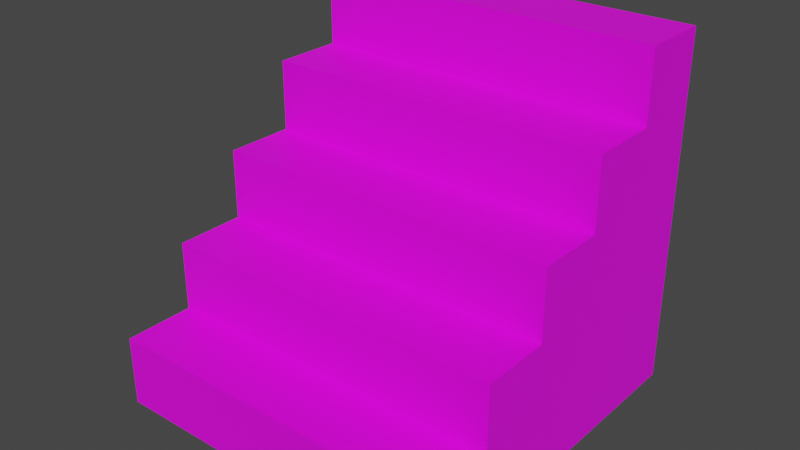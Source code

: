 # Source: Stairs.blend  (saved by Blender 4.0.36; exported with 4.5.12 LTS)
import bpy
from mathutils import Matrix  # noqa: F401  (used for matrix-valued properties, if any)

bpy.ops.wm.read_factory_settings(use_empty=True)
scene = bpy.context.scene
scene.name = 'Scene'

# ---- collections
col_collection = bpy.data.collections.new('Collection'); scene.collection.children.link(col_collection)

# ---- images (referenced by path relative to the original .blend; pixels are not part of the script)
import os
ASSET_DIR = os.environ.get("B2B_ASSET_DIR", "")  # directory of the original .blend (textures are referenced by path, not embedded)
HERE = os.path.dirname(os.path.abspath(__file__))  # packed textures are extracted next to this script under _unpacked/

def load_image(name, relpath, width, height, colorspace="sRGB"):
    """Load a texture the original file referenced (path relative to the .blend, or extracted next to this script)."""
    p = next((c for c in (os.path.join(HERE, relpath), os.path.join(ASSET_DIR, relpath)) if relpath and os.path.exists(c)), "")
    if p:
        img = bpy.data.images.load(p, check_existing=True)
        img.name = name
    else:  # same state as the original file: an image datablock whose file is absent (Cycles renders it pink)
        img = bpy.data.images.new(name, width, height)
        img.source = "FILE"
        img.filepath = "//" + (relpath or name)
    img.colorspace_settings.name = colorspace
    return img
img_woodalbedo_64_png = load_image('WoodAlbedo_64.png', 'WoodAlbedo_64.png', 1024, 1024, 'sRGB')

# ---- materials (node trees are filled in below, after node groups)
mat_wood = bpy.data.materials.new('Wood')
mat_wood.alpha_threshold = 0.0
mat_wood.use_transparent_shadow = False
mat_wood.roughness = 0.5
mat_wood.line_color = (0.0, 0.0, 0.0, 1.0)

# ---- material node trees
mat_wood.use_nodes = True; mat_wood.node_tree.nodes.clear()
_N = mat_wood.node_tree.nodes; _L = mat_wood.node_tree.links
n0 = _N.new('ShaderNodeOutputMaterial'); n0.name = 'Material Output'; n0.location = (300, 300)
n1 = _N.new('ShaderNodeBsdfPrincipled'); n1.name = 'Principled BSDF'; n1.location = (10, 300)
n1.inputs[3].default_value = 1.45
n2 = _N.new('ShaderNodeMapping'); n2.name = 'Mapping'; n2.location = (-784, 269)
n3 = _N.new('ShaderNodeTexCoord'); n3.name = 'Texture Coordinate'; n3.location = (-964, 269)
n4 = _N.new('ShaderNodeTexImage'); n4.name = 'Image Texture'; n4.location = (-604, 309)
n4.image = img_woodalbedo_64_png
n4.interpolation = 'Closest'
_L.new(n1.outputs[0], n0.inputs[0])
_L.new(n2.outputs[0], n4.inputs[0])
_L.new(n3.outputs[2], n2.inputs[0])
_L.new(n4.outputs[0], n1.inputs[0])
n0.is_active_output = True

# ---- world
world_world = bpy.data.worlds.new('World'); scene.world = world_world
world_world.use_nodes = True; world_world.node_tree.nodes.clear()
_N = world_world.node_tree.nodes; _L = world_world.node_tree.links
n0 = _N.new('ShaderNodeOutputWorld'); n0.name = 'World Output'; n0.location = (300, 300)
n1 = _N.new('ShaderNodeBackground'); n1.name = 'Background'; n1.location = (10, 300)
n1.inputs[0].default_value = (0.05088, 0.05088, 0.05088, 1.0)
_L.new(n1.outputs[0], n0.inputs[0])
n0.is_active_output = True
world_world.color = (0.05088, 0.05088, 0.05088)
world_world.use_sun_shadow = False
world_world.sun_shadow_jitter_overblur = 0.0

# ---- meshes
me_cube_001 = bpy.data.meshes.new('Cube.001')
me_cube_001.from_pydata([(-0.5, -0.5, 0.0), (-0.5, -0.5, 0.2), (-0.5, -0.3, 0.2), (0.5, -0.5, 0.0), (0.5, -0.5, 0.2), (0.5, -0.3, 0.2), (-0.5, -0.3, 0.4), (0.5, -0.3, 0.4), (-0.5, -0.1, 0.4), (0.5, -0.1, 0.4), (-0.5, -0.1, 0.6), (-0.5, 0.1, 0.6), (0.5, -0.1, 0.6), (0.5, 0.1, 0.6), (-0.5, 0.1, 0.8), (0.5, 0.1, 0.8), (-0.5, 0.3, 0.8), (0.5, 0.3, 0.8), (-0.5, 0.5, 0.2), (-0.5, 0.5, 0.0), (0.5, 0.5, 0.0), (0.5, 0.5, 0.2), (-0.5, 0.5, 0.4), (0.5, 0.5, 0.4), (-0.5, 0.5, 0.6), (0.5, 0.5, 0.6), (-0.5, 0.5, 0.8), (0.5, 0.5, 0.8), (-0.5, 0.3, 1.0), (-0.5, 0.5, 1.0), (0.5, 0.3, 1.0), (0.5, 0.5, 1.0)], [], [(0, 1, 2), (5, 4, 3), (3, 4, 1, 0), (3, 20, 21, 5), (5, 2, 1, 4), (6, 7, 9, 8), (2, 5, 7, 6), (2, 6, 8), (8, 10, 11), (10, 12, 13, 11), (8, 9, 12, 10), (2, 18, 19, 0), (9, 23, 25, 13), (11, 14, 16), (14, 15, 17, 16), (11, 13, 15, 14), (19, 18, 21, 20), (21, 18, 22, 23), (23, 22, 24, 25), (25, 24, 26, 27), (2, 8, 22, 18), (16, 26, 24, 11), (8, 11, 24, 22), (5, 21, 23, 9), (27, 26, 29, 31), (28, 30, 31, 29), (16, 17, 30, 28), (16, 28, 29), (17, 27, 31), (7, 5, 9), (12, 9, 13), (15, 13, 17), (30, 17, 31), (26, 16, 29), (13, 25, 27, 17), (0, 19, 20, 3)])
_uv = me_cube_001.uv_layers.new(name='UVMap')
_uv.uv.foreach_set('vector', [0.0004486, 0.0004486, 0.1063, 0.0004486, 0.1063, 0.1063, 0.4229, 0.8684, 0.4229, 0.9735, 0.3179, 0.9735, 0.632, 0.5177, 0.7354, 0.5177, 0.7354, 1.035, 0.632, 1.035, 0.3179, 0.9735, 0.3179, 0.4483, 0.4229, 0.4483, 0.4229, 0.8684, 0.8396, -6.662e-06, 0.8396, 0.5168, 0.7362, 0.5168, 0.7362, -6.658e-06, 0.07077, 0.3935, 0.07077, 0.04405, 0.1407, 0.04405, 0.1407, 0.3935, 0.632, 0.5168, 0.632, -6.684e-06, 0.7354, -6.689e-06, 0.7354, 0.5168, 0.1063, 0.1063, 0.2122, 0.1063, 0.2122, 0.2122, 0.2122, 0.2122, 0.3181, 0.2122, 0.3181, 0.3181, 0.5278, 1.035, 0.5278, 0.5177, 0.6311, 0.5177, 0.6311, 1.035, 0.7362, 1.035, 0.7362, 0.5177, 0.8396, 0.5177, 0.8396, 1.035, 0.1063, 0.1063, 0.1063, 0.5299, 0.0004485, 0.5299, 0.0004486, 0.0004486, 0.528, 0.7634, 0.528, 0.4483, 0.633, 0.4483, 0.633, 0.6584, 0.3181, 0.3181, 0.424, 0.3181, 0.424, 0.424, 0.5278, 0.5168, 0.5278, -6.679e-06, 0.6311, -6.684e-06, 0.6311, 0.5168, 0.8405, 1.035, 0.8405, 0.5177, 0.9438, 0.5177, 0.9438, 1.035, 0.8364, 0.7326, 0.7333, 0.7326, 0.7333, 0.2175, 0.8364, 0.2175, 0.7333, 0.2175, 0.7333, 0.7326, 0.6303, 0.7326, 0.6303, 0.2175, 0.6303, 0.2175, 0.6303, 0.7326, 0.5273, 0.7326, 0.5273, 0.2175, 0.5273, 0.2175, 0.5273, 0.7326, 0.4243, 0.7326, 0.4243, 0.2175, 0.1063, 0.1063, 0.2122, 0.2122, 0.2122, 0.5299, 0.1063, 0.5299, 0.424, 0.424, 0.424, 0.5299, 0.3181, 0.5299, 0.3181, 0.3181, 0.2122, 0.2122, 0.3181, 0.3181, 0.3181, 0.5299, 0.2122, 0.5299, 0.4229, 0.8684, 0.4229, 0.4483, 0.528, 0.4483, 0.528, 0.7634, 0.4243, 0.2175, 0.4243, 0.7326, 0.3212, 0.7326, 0.3212, 0.2175, 0.8405, 0.5168, 0.8405, -6.662e-06, 0.9438, -6.667e-06, 0.9438, 0.5168, 0.000296, 0.3935, 0.000296, 0.04405, 0.07018, 0.04405, 0.07018, 0.3935, 0.424, 0.424, 0.5299, 0.424, 0.5299, 0.5299, 0.738, 0.5533, 0.738, 0.4483, 0.8431, 0.4483, 0.528, 0.8684, 0.4229, 0.8684, 0.528, 0.7634, 0.633, 0.7634, 0.528, 0.7634, 0.633, 0.6584, 0.738, 0.6584, 0.633, 0.6584, 0.738, 0.5533, 0.8431, 0.5533, 0.738, 0.5533, 0.8431, 0.4483, 0.424, 0.5299, 0.424, 0.424, 0.5299, 0.5299, 0.633, 0.6584, 0.633, 0.4483, 0.738, 0.4483, 0.738, 0.5533, 0.0002961, 0.6997, 0.000296, 0.3503, 0.3497, 0.3503, 0.3497, 0.6997])
me_cube_001.materials.append(mat_wood)
me_cube_001.update()

# ---- objects
ob_stairs = bpy.data.objects.new('Stairs', me_cube_001)

# ---- transforms, parenting, visibility, modifiers, constraints
ob_stairs.location = (0.0, 0.0, 0.0)

# ---- collection membership
col_collection.objects.link(ob_stairs)

# ---- scene / render settings (as saved in the file)
scene.frame_start = 0; scene.frame_end = 239; scene.frame_set(0)
scene.render.engine = 'BLENDER_EEVEE_NEXT'
scene.render.filter_size = 1.25
scene.render.simplify_subdivision = 0
scene.cycles.sampling_pattern = 'TABULATED_SOBOL'
scene.eevee.taa_render_samples = 16
scene.eevee.use_gtao = True
scene.eevee.use_raytracing = True
scene.view_settings.view_transform = 'Filmic'
bpy.context.view_layer.update()

# ---- added for rendering (the .blend has no active camera and no usable light): camera, sun
cam_auto = bpy.data.cameras.new('AutoCamera')
cam_auto.lens = 50.0
cam_auto.sensor_width = 36.0
cam_auto.clip_end = 1000.0
ob_auto_camera = bpy.data.objects.new('AutoCamera', cam_auto)
scene.collection.objects.link(ob_auto_camera)
ob_auto_camera.location = (1.60254, -1.92304, 1.78203)
ob_auto_camera.rotation_euler = (1.09748, -7.21219e-08, 0.694738)
scene.camera = ob_auto_camera
light_auto_sun = bpy.data.lights.new('AutoSun', 'SUN')
light_auto_sun.energy = 3.0
light_auto_sun.angle = 0.0523599
ob_auto_sun = bpy.data.objects.new('AutoSun', light_auto_sun)
scene.collection.objects.link(ob_auto_sun)
ob_auto_sun.rotation_euler = (0.872665, 0.174533, 0.523599)
bpy.context.view_layer.update()
